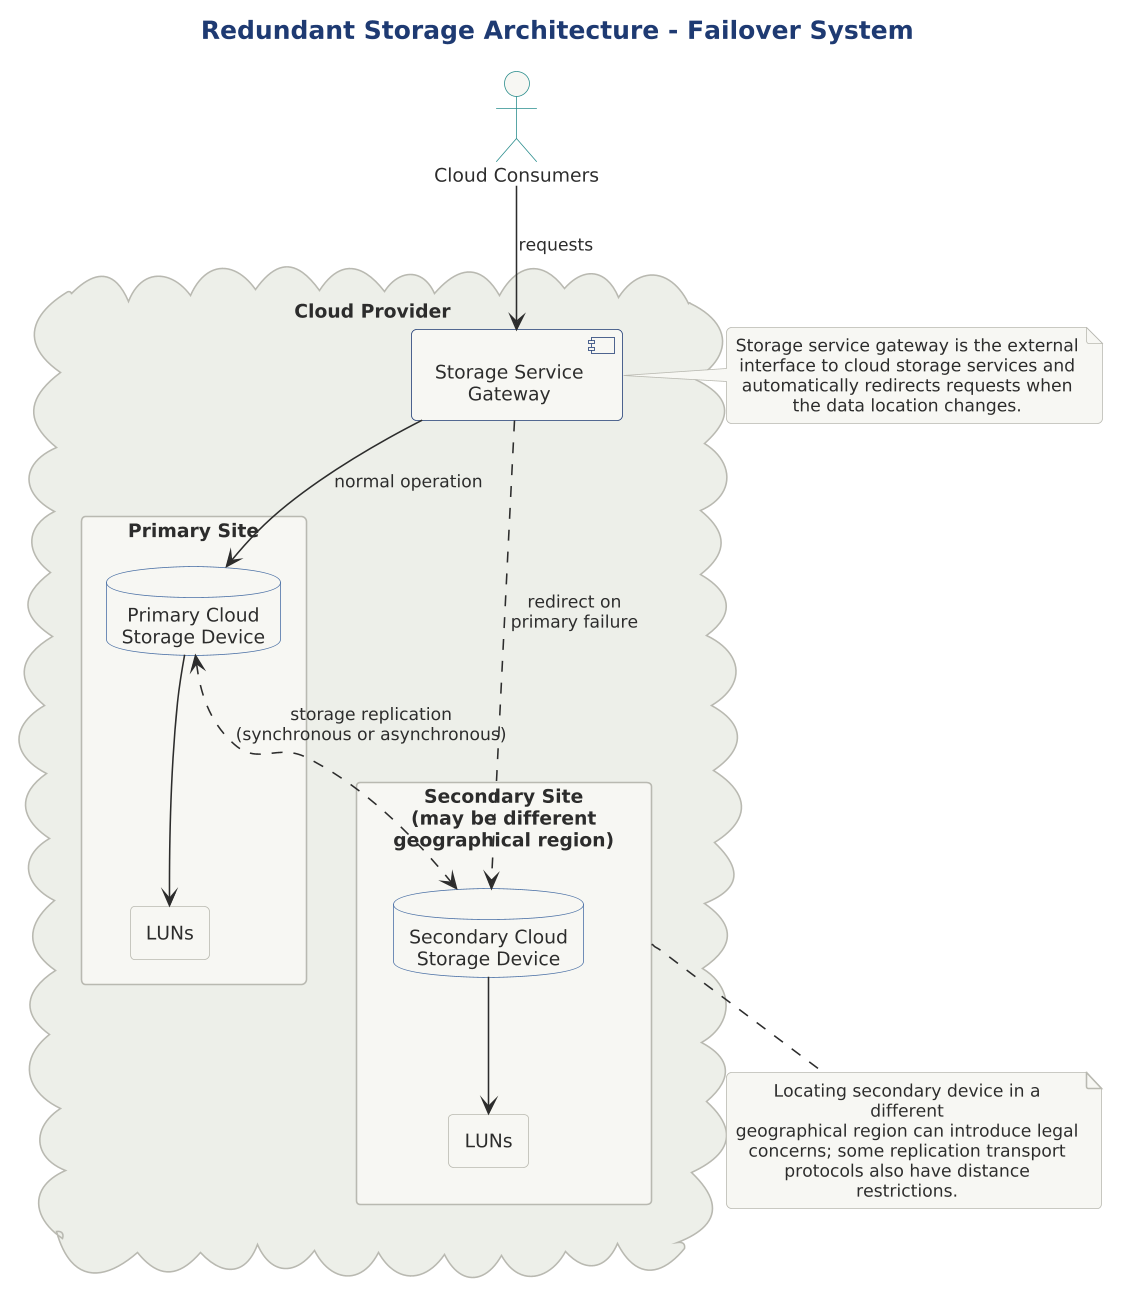

The diagram above was rendered by PlantUML. Its source (embedded in the PNG):
@startuml

skinparam dpi 150



title Redundant Storage Architecture - Failover System

!include ../../../../../../tooling/styles/plantuml/structural/deployment-diagram-style.iuml

actor "Cloud Consumers" as CC

cloud "Cloud Provider" as Cloud {

  component "Storage Service\nGateway" as SSG

  package "Primary Site" as PS {
    database "Primary Cloud\nStorage Device" as Primary
    rectangle "LUNs" as LUN1
    Primary --> LUN1
  }

  package "Secondary Site\n(may be different\ngeographical region)" as SS {
    database "Secondary Cloud\nStorage Device" as Secondary
    rectangle "LUNs" as LUN2
    Secondary --> LUN2
  }

  Primary <..> Secondary : storage replication\n(synchronous or asynchronous)
}

CC --> SSG : requests
SSG --> Primary : normal operation
SSG ..> Secondary : redirect on\nprimary failure

note bottom of SS
  Locating secondary device in a different
  geographical region can introduce legal
  concerns; some replication transport
  protocols also have distance restrictions.
end note

note right of SSG
  Storage service gateway is the external
  interface to cloud storage services and
  automatically redirects requests when
  the data location changes.
end note

@enduml